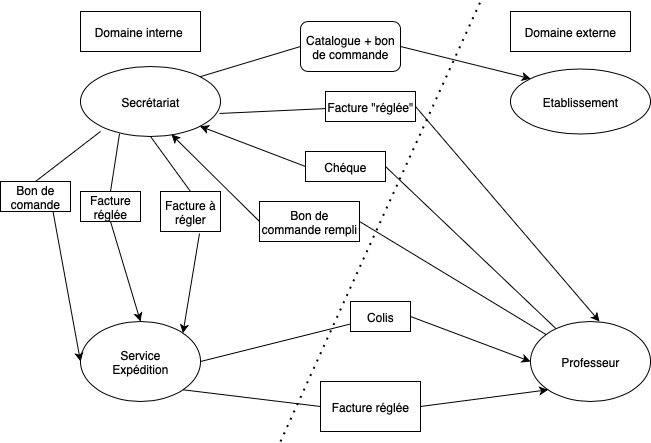

The diagram above was exported from draw.io. Its source (the exported page's mxGraphModel, read from the mxfile embedded in the PNG):
<mxGraphModel dx="786" dy="458" grid="1" gridSize="10" guides="1" tooltips="1" connect="1" arrows="1" fold="1" page="1" pageScale="1" pageWidth="827" pageHeight="1169" background="#ffffff" math="0" shadow="0">
  <root>
    <mxCell id="0" />
    <mxCell id="1" parent="0" />
    <mxCell id="OZNk55lWyippUZBbqxTU-1" value="Domaine interne&amp;nbsp;" style="rounded=0;whiteSpace=wrap;html=1;" vertex="1" parent="1">
      <mxGeometry x="90" y="40" width="120" height="40" as="geometry" />
    </mxCell>
    <mxCell id="OZNk55lWyippUZBbqxTU-2" value="Secrétariat" style="ellipse;whiteSpace=wrap;html=1;" vertex="1" parent="1">
      <mxGeometry x="90" y="95" width="140" height="70" as="geometry" />
    </mxCell>
    <mxCell id="OZNk55lWyippUZBbqxTU-3" value="Domaine externe" style="rounded=0;whiteSpace=wrap;html=1;" vertex="1" parent="1">
      <mxGeometry x="520" y="40" width="120" height="40" as="geometry" />
    </mxCell>
    <mxCell id="OZNk55lWyippUZBbqxTU-4" value="Etablissement" style="ellipse;whiteSpace=wrap;html=1;" vertex="1" parent="1">
      <mxGeometry x="520" y="97.5" width="140" height="65" as="geometry" />
    </mxCell>
    <mxCell id="OZNk55lWyippUZBbqxTU-5" value="Service&lt;div&gt;Expédition&lt;/div&gt;" style="ellipse;whiteSpace=wrap;html=1;" vertex="1" parent="1">
      <mxGeometry x="90" y="350" width="120" height="80" as="geometry" />
    </mxCell>
    <mxCell id="OZNk55lWyippUZBbqxTU-6" value="Professeur" style="ellipse;whiteSpace=wrap;html=1;" vertex="1" parent="1">
      <mxGeometry x="540" y="350" width="120" height="80" as="geometry" />
    </mxCell>
    <mxCell id="OZNk55lWyippUZBbqxTU-8" value="" style="endArrow=none;html=1;rounded=0;entryX=0;entryY=0.5;entryDx=0;entryDy=0;exitX=1;exitY=0;exitDx=0;exitDy=0;" edge="1" parent="1" source="OZNk55lWyippUZBbqxTU-2" target="OZNk55lWyippUZBbqxTU-9">
      <mxGeometry width="50" height="50" relative="1" as="geometry">
        <mxPoint x="230" y="140" as="sourcePoint" />
        <mxPoint x="340" y="100" as="targetPoint" />
      </mxGeometry>
    </mxCell>
    <mxCell id="OZNk55lWyippUZBbqxTU-9" value="Catalogue + bon de commande" style="rounded=1;whiteSpace=wrap;html=1;" vertex="1" parent="1">
      <mxGeometry x="310" y="50" width="100" height="50" as="geometry" />
    </mxCell>
    <mxCell id="OZNk55lWyippUZBbqxTU-11" value="" style="endArrow=classic;html=1;rounded=0;exitX=1;exitY=0.5;exitDx=0;exitDy=0;entryX=0;entryY=0;entryDx=0;entryDy=0;" edge="1" parent="1" source="OZNk55lWyippUZBbqxTU-9" target="OZNk55lWyippUZBbqxTU-4">
      <mxGeometry width="50" height="50" relative="1" as="geometry">
        <mxPoint x="470" y="170" as="sourcePoint" />
        <mxPoint x="520" y="120" as="targetPoint" />
      </mxGeometry>
    </mxCell>
    <mxCell id="OZNk55lWyippUZBbqxTU-15" value="Bon de commande rempli" style="rounded=0;whiteSpace=wrap;html=1;" vertex="1" parent="1">
      <mxGeometry x="269" y="230" width="100" height="40" as="geometry" />
    </mxCell>
    <mxCell id="OZNk55lWyippUZBbqxTU-16" value="" style="endArrow=classic;html=1;rounded=0;exitX=0;exitY=0.5;exitDx=0;exitDy=0;entryX=0.65;entryY=0.971;entryDx=0;entryDy=0;entryPerimeter=0;" edge="1" parent="1" source="OZNk55lWyippUZBbqxTU-15" target="OZNk55lWyippUZBbqxTU-2">
      <mxGeometry width="50" height="50" relative="1" as="geometry">
        <mxPoint x="140" y="220" as="sourcePoint" />
        <mxPoint x="190" y="170" as="targetPoint" />
      </mxGeometry>
    </mxCell>
    <mxCell id="OZNk55lWyippUZBbqxTU-17" value="" style="endArrow=none;html=1;rounded=0;exitX=1;exitY=0.5;exitDx=0;exitDy=0;" edge="1" parent="1" source="OZNk55lWyippUZBbqxTU-15" target="OZNk55lWyippUZBbqxTU-6">
      <mxGeometry width="50" height="50" relative="1" as="geometry">
        <mxPoint x="410" y="260" as="sourcePoint" />
        <mxPoint x="460" y="210" as="targetPoint" />
      </mxGeometry>
    </mxCell>
    <mxCell id="OZNk55lWyippUZBbqxTU-18" value="" style="endArrow=classic;html=1;rounded=0;entryX=1;entryY=1;entryDx=0;entryDy=0;exitX=0;exitY=0.5;exitDx=0;exitDy=0;" edge="1" parent="1" source="OZNk55lWyippUZBbqxTU-19" target="OZNk55lWyippUZBbqxTU-2">
      <mxGeometry width="50" height="50" relative="1" as="geometry">
        <mxPoint x="400" y="180" as="sourcePoint" />
        <mxPoint x="320" y="150" as="targetPoint" />
      </mxGeometry>
    </mxCell>
    <mxCell id="OZNk55lWyippUZBbqxTU-19" value="Chéque" style="rounded=0;whiteSpace=wrap;html=1;" vertex="1" parent="1">
      <mxGeometry x="315" y="180" width="80" height="30" as="geometry" />
    </mxCell>
    <mxCell id="OZNk55lWyippUZBbqxTU-23" value="" style="endArrow=none;html=1;rounded=0;exitX=0.5;exitY=0;exitDx=0;exitDy=0;" edge="1" parent="1" source="OZNk55lWyippUZBbqxTU-24">
      <mxGeometry width="50" height="50" relative="1" as="geometry">
        <mxPoint x="60" y="210" as="sourcePoint" />
        <mxPoint x="110" y="160" as="targetPoint" />
      </mxGeometry>
    </mxCell>
    <mxCell id="OZNk55lWyippUZBbqxTU-24" value="Bon de comande" style="rounded=0;whiteSpace=wrap;html=1;" vertex="1" parent="1">
      <mxGeometry x="10" y="210" width="70" height="30" as="geometry" />
    </mxCell>
    <mxCell id="OZNk55lWyippUZBbqxTU-25" value="" style="endArrow=classic;html=1;rounded=0;entryX=0;entryY=0.5;entryDx=0;entryDy=0;exitX=0.75;exitY=1;exitDx=0;exitDy=0;" edge="1" parent="1" source="OZNk55lWyippUZBbqxTU-24" target="OZNk55lWyippUZBbqxTU-5">
      <mxGeometry width="50" height="50" relative="1" as="geometry">
        <mxPoint x="90" y="270" as="sourcePoint" />
        <mxPoint x="140" y="220" as="targetPoint" />
      </mxGeometry>
    </mxCell>
    <mxCell id="OZNk55lWyippUZBbqxTU-27" value="Facture réglée" style="rounded=0;whiteSpace=wrap;html=1;" vertex="1" parent="1">
      <mxGeometry x="90" y="220" width="60" height="30" as="geometry" />
    </mxCell>
    <mxCell id="OZNk55lWyippUZBbqxTU-28" value="" style="endArrow=none;html=1;rounded=0;exitX=0.5;exitY=0;exitDx=0;exitDy=0;entryX=0.279;entryY=0.957;entryDx=0;entryDy=0;entryPerimeter=0;" edge="1" parent="1" source="OZNk55lWyippUZBbqxTU-27" target="OZNk55lWyippUZBbqxTU-2">
      <mxGeometry width="50" height="50" relative="1" as="geometry">
        <mxPoint x="110" y="220" as="sourcePoint" />
        <mxPoint x="160" y="170" as="targetPoint" />
      </mxGeometry>
    </mxCell>
    <mxCell id="OZNk55lWyippUZBbqxTU-29" value="" style="endArrow=classic;html=1;rounded=0;entryX=0.5;entryY=0;entryDx=0;entryDy=0;exitX=0.5;exitY=1;exitDx=0;exitDy=0;" edge="1" parent="1" source="OZNk55lWyippUZBbqxTU-27" target="OZNk55lWyippUZBbqxTU-5">
      <mxGeometry width="50" height="50" relative="1" as="geometry">
        <mxPoint x="160" y="300" as="sourcePoint" />
        <mxPoint x="210" y="250" as="targetPoint" />
      </mxGeometry>
    </mxCell>
    <mxCell id="OZNk55lWyippUZBbqxTU-31" value="" style="endArrow=none;html=1;rounded=0;exitX=0.5;exitY=0;exitDx=0;exitDy=0;entryX=0.5;entryY=1;entryDx=0;entryDy=0;" edge="1" parent="1" source="OZNk55lWyippUZBbqxTU-32" target="OZNk55lWyippUZBbqxTU-2">
      <mxGeometry width="50" height="50" relative="1" as="geometry">
        <mxPoint x="180" y="240" as="sourcePoint" />
        <mxPoint x="172" y="168" as="targetPoint" />
      </mxGeometry>
    </mxCell>
    <mxCell id="OZNk55lWyippUZBbqxTU-32" value="Facture à régler" style="rounded=0;whiteSpace=wrap;html=1;" vertex="1" parent="1">
      <mxGeometry x="170" y="220" width="60" height="40" as="geometry" />
    </mxCell>
    <mxCell id="OZNk55lWyippUZBbqxTU-33" value="" style="endArrow=classic;html=1;rounded=0;entryX=1;entryY=0;entryDx=0;entryDy=0;exitX=0.65;exitY=1.05;exitDx=0;exitDy=0;exitPerimeter=0;" edge="1" parent="1" source="OZNk55lWyippUZBbqxTU-32" target="OZNk55lWyippUZBbqxTU-5">
      <mxGeometry width="50" height="50" relative="1" as="geometry">
        <mxPoint x="210" y="290" as="sourcePoint" />
        <mxPoint x="260" y="240" as="targetPoint" />
      </mxGeometry>
    </mxCell>
    <mxCell id="OZNk55lWyippUZBbqxTU-34" value="" style="endArrow=none;html=1;rounded=0;" edge="1" parent="1" target="OZNk55lWyippUZBbqxTU-35">
      <mxGeometry width="50" height="50" relative="1" as="geometry">
        <mxPoint x="210" y="390" as="sourcePoint" />
        <mxPoint x="330" y="370" as="targetPoint" />
      </mxGeometry>
    </mxCell>
    <mxCell id="OZNk55lWyippUZBbqxTU-35" value="Colis" style="rounded=0;whiteSpace=wrap;html=1;" vertex="1" parent="1">
      <mxGeometry x="360" y="330" width="60" height="30" as="geometry" />
    </mxCell>
    <mxCell id="OZNk55lWyippUZBbqxTU-36" value="" style="endArrow=classic;html=1;rounded=0;entryX=0;entryY=0.5;entryDx=0;entryDy=0;exitX=1;exitY=0.5;exitDx=0;exitDy=0;" edge="1" parent="1" source="OZNk55lWyippUZBbqxTU-35" target="OZNk55lWyippUZBbqxTU-6">
      <mxGeometry width="50" height="50" relative="1" as="geometry">
        <mxPoint x="360" y="350" as="sourcePoint" />
        <mxPoint x="410" y="300" as="targetPoint" />
      </mxGeometry>
    </mxCell>
    <mxCell id="OZNk55lWyippUZBbqxTU-37" value="" style="endArrow=none;html=1;rounded=0;exitX=1;exitY=0.5;exitDx=0;exitDy=0;" edge="1" parent="1" source="OZNk55lWyippUZBbqxTU-19" target="OZNk55lWyippUZBbqxTU-6">
      <mxGeometry width="50" height="50" relative="1" as="geometry">
        <mxPoint x="450" y="180" as="sourcePoint" />
        <mxPoint x="500" y="130" as="targetPoint" />
      </mxGeometry>
    </mxCell>
    <mxCell id="OZNk55lWyippUZBbqxTU-39" value="" style="endArrow=none;html=1;rounded=0;exitX=0.993;exitY=0.671;exitDx=0;exitDy=0;exitPerimeter=0;" edge="1" parent="1" source="OZNk55lWyippUZBbqxTU-2" target="OZNk55lWyippUZBbqxTU-40">
      <mxGeometry width="50" height="50" relative="1" as="geometry">
        <mxPoint x="310" y="150" as="sourcePoint" />
        <mxPoint x="390" y="150" as="targetPoint" />
      </mxGeometry>
    </mxCell>
    <mxCell id="OZNk55lWyippUZBbqxTU-40" value="Facture &quot;réglée&quot;" style="rounded=0;whiteSpace=wrap;html=1;" vertex="1" parent="1">
      <mxGeometry x="335" y="120" width="90" height="30" as="geometry" />
    </mxCell>
    <mxCell id="OZNk55lWyippUZBbqxTU-41" value="" style="endArrow=classic;html=1;rounded=0;entryX=0.575;entryY=0;entryDx=0;entryDy=0;entryPerimeter=0;exitX=1;exitY=0.5;exitDx=0;exitDy=0;" edge="1" parent="1" source="OZNk55lWyippUZBbqxTU-40" target="OZNk55lWyippUZBbqxTU-6">
      <mxGeometry width="50" height="50" relative="1" as="geometry">
        <mxPoint x="460" y="220" as="sourcePoint" />
        <mxPoint x="510" y="170" as="targetPoint" />
      </mxGeometry>
    </mxCell>
    <mxCell id="OZNk55lWyippUZBbqxTU-42" value="" style="endArrow=none;html=1;rounded=0;exitX=1;exitY=1;exitDx=0;exitDy=0;entryX=0;entryY=0.5;entryDx=0;entryDy=0;" edge="1" parent="1" source="OZNk55lWyippUZBbqxTU-5" target="OZNk55lWyippUZBbqxTU-43">
      <mxGeometry width="50" height="50" relative="1" as="geometry">
        <mxPoint x="200" y="450" as="sourcePoint" />
        <mxPoint x="330" y="450" as="targetPoint" />
      </mxGeometry>
    </mxCell>
    <mxCell id="OZNk55lWyippUZBbqxTU-43" value="Facture réglée" style="rounded=0;whiteSpace=wrap;html=1;" vertex="1" parent="1">
      <mxGeometry x="330" y="410" width="100" height="50" as="geometry" />
    </mxCell>
    <mxCell id="OZNk55lWyippUZBbqxTU-44" value="" style="endArrow=classic;html=1;rounded=0;entryX=0;entryY=1;entryDx=0;entryDy=0;exitX=1;exitY=0.5;exitDx=0;exitDy=0;" edge="1" parent="1" source="OZNk55lWyippUZBbqxTU-43" target="OZNk55lWyippUZBbqxTU-6">
      <mxGeometry width="50" height="50" relative="1" as="geometry">
        <mxPoint x="450" y="450" as="sourcePoint" />
        <mxPoint x="500" y="400" as="targetPoint" />
      </mxGeometry>
    </mxCell>
    <mxCell id="OZNk55lWyippUZBbqxTU-45" value="" style="endArrow=none;dashed=1;html=1;dashPattern=1 3;strokeWidth=2;rounded=0;" edge="1" parent="1">
      <mxGeometry width="50" height="50" relative="1" as="geometry">
        <mxPoint x="290" y="470" as="sourcePoint" />
        <mxPoint x="490" y="30" as="targetPoint" />
      </mxGeometry>
    </mxCell>
  </root>
</mxGraphModel>